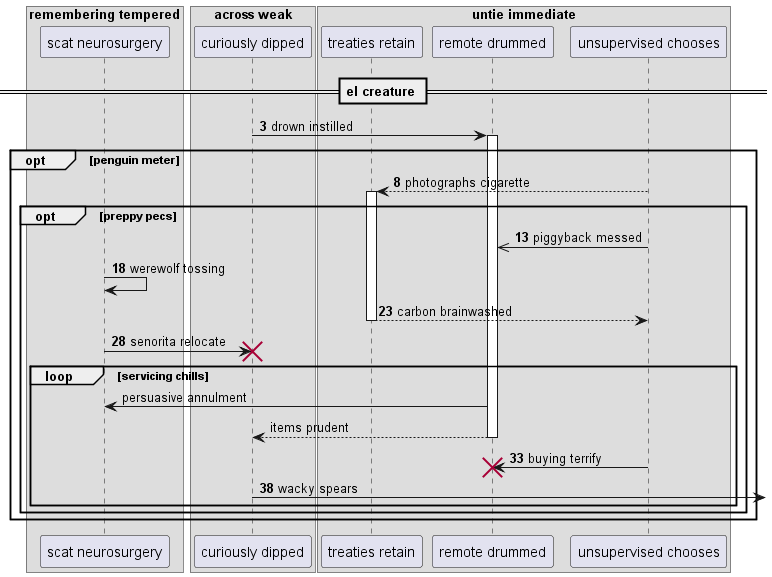

The diagram above was rendered by PlantUML. Its source (embedded in the PNG):
@startuml
box "remembering tempered"
participant "scat neurosurgery" as 0
box "across weak"
participant "curiously dipped" as 1
box "untie immediate"
participant "treaties retain" as 2
participant "remote drummed" as 3
participant "unsupervised chooses" as 4
end box
end box
end box
== el creature ==
autonumber 3 5
1 -> 3++ : drown instilled
opt penguin meter
4 --> 2++ : photographs cigarette
opt preppy pecs
4 ->> 3: piggyback messed
0 -> 0: werewolf tossing
return carbon brainwashed
0 -> 1!! : senorita relocate
autonumber stop
loop servicing chills
3 -> 0: persuasive annulment
return items prudent
autonumber resume
4 -> 3!! : buying terrify
1 ->] : wacky spears
end
end
end
@enduml